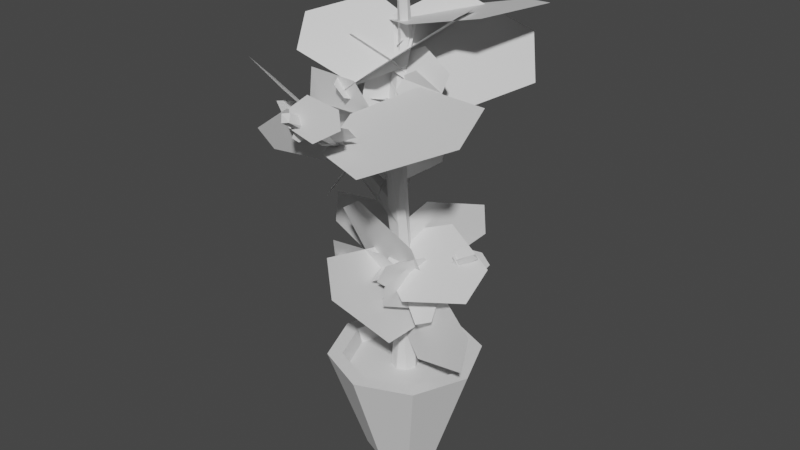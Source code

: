 # Source: potplant.blend  (saved by Blender 2.90.8; exported with 4.5.12 LTS)
import bpy
from mathutils import Matrix  # noqa: F401  (used for matrix-valued properties, if any)

bpy.ops.wm.read_factory_settings(use_empty=True)
scene = bpy.context.scene
scene.name = 'Scene'

# ---- collections
col_collection = bpy.data.collections.new('Collection'); scene.collection.children.link(col_collection)

# ---- materials (node trees are filled in below, after node groups)
mat_pot = bpy.data.materials.new('Pot')
mat_pot.use_transparent_shadow = False
mat_pot_sand = bpy.data.materials.new('pot.sand')
mat_pot_sand.use_transparent_shadow = False
mat_bark = bpy.data.materials.new('bark')
mat_bark.use_transparent_shadow = False
mat_leaves = bpy.data.materials.new('leaves')
mat_leaves.use_transparent_shadow = False

# ---- material node trees
mat_pot.use_nodes = True; mat_pot.node_tree.nodes.clear()
_N = mat_pot.node_tree.nodes; _L = mat_pot.node_tree.links
n0 = _N.new('ShaderNodeBsdfPrincipled'); n0.name = 'Principled BSDF'; n0.location = (10, 300)
n0.distribution = 'GGX'
n0.subsurface_method = 'BURLEY'
n0.inputs[3].default_value = 1.45
n0.inputs[27].default_value = (0.0, 0.0, 0.0, 1.0)
n0.inputs[28].default_value = 1.0
n1 = _N.new('ShaderNodeOutputMaterial'); n1.name = 'Material Output'; n1.location = (300, 300)
_L.new(n0.outputs[0], n1.inputs[0])
n1.is_active_output = True
mat_pot_sand.use_nodes = True; mat_pot_sand.node_tree.nodes.clear()
_N = mat_pot_sand.node_tree.nodes; _L = mat_pot_sand.node_tree.links
n0 = _N.new('ShaderNodeBsdfPrincipled'); n0.name = 'Principled BSDF'; n0.location = (10, 300)
n0.distribution = 'GGX'
n0.subsurface_method = 'BURLEY'
n0.inputs[3].default_value = 1.45
n0.inputs[27].default_value = (0.0, 0.0, 0.0, 1.0)
n0.inputs[28].default_value = 1.0
n1 = _N.new('ShaderNodeOutputMaterial'); n1.name = 'Material Output'; n1.location = (300, 300)
_L.new(n0.outputs[0], n1.inputs[0])
n1.is_active_output = True
mat_bark.use_nodes = True; mat_bark.node_tree.nodes.clear()
_N = mat_bark.node_tree.nodes; _L = mat_bark.node_tree.links
n0 = _N.new('ShaderNodeBsdfPrincipled'); n0.name = 'Principled BSDF'; n0.location = (10, 300)
n0.distribution = 'GGX'
n0.subsurface_method = 'BURLEY'
n0.inputs[3].default_value = 1.45
n0.inputs[27].default_value = (0.0, 0.0, 0.0, 1.0)
n0.inputs[28].default_value = 1.0
n1 = _N.new('ShaderNodeOutputMaterial'); n1.name = 'Material Output'; n1.location = (300, 300)
_L.new(n0.outputs[0], n1.inputs[0])
n1.is_active_output = True
mat_leaves.use_nodes = True; mat_leaves.node_tree.nodes.clear()
_N = mat_leaves.node_tree.nodes; _L = mat_leaves.node_tree.links
n0 = _N.new('ShaderNodeBsdfPrincipled'); n0.name = 'Principled BSDF'; n0.location = (10, 300)
n0.distribution = 'GGX'
n0.subsurface_method = 'BURLEY'
n0.inputs[3].default_value = 1.45
n0.inputs[27].default_value = (0.0, 0.0, 0.0, 1.0)
n0.inputs[28].default_value = 1.0
n1 = _N.new('ShaderNodeOutputMaterial'); n1.name = 'Material Output'; n1.location = (300, 300)
_L.new(n0.outputs[0], n1.inputs[0])
n1.is_active_output = True

# ---- world
world_world = bpy.data.worlds.new('World'); scene.world = world_world
world_world.use_nodes = True; world_world.node_tree.nodes.clear()
_N = world_world.node_tree.nodes; _L = world_world.node_tree.links
n0 = _N.new('ShaderNodeOutputWorld'); n0.name = 'World Output'; n0.location = (300, 300)
n1 = _N.new('ShaderNodeBackground'); n1.name = 'Background'; n1.location = (10, 300)
n1.inputs[0].default_value = (0.05088, 0.05088, 0.05088, 1.0)
_L.new(n1.outputs[0], n0.inputs[0])
n0.is_active_output = True
world_world.color = (0.05088, 0.05088, 0.05088)
world_world.use_sun_shadow = False
world_world.sun_shadow_jitter_overblur = 0.0

# ---- meshes
me_cylinder = bpy.data.meshes.new('Cylinder')
me_cylinder.from_pydata([(-3.204e-08, 0.35, 0.0), (-1.128e-08, 0.5646, 1.0), (0.2475, 0.2475, 0.0), (0.3993, 0.3993, 1.0), (0.35, -1.418e-08, 0.0), (0.5646, -2.618e-08, 1.0), (0.2475, -0.2475, 0.0), (0.3993, -0.3993, 1.0), (-6.264e-08, -0.35, 0.0), (-6.374e-08, -0.5646, 1.0), (-0.2475, -0.2475, 0.0), (-0.3993, -0.3993, 1.0), (-0.35, 5.291e-09, 0.0), (-0.5646, 1.495e-08, 1.0), (-0.2475, 0.2475, 0.0), (-0.3993, 0.3993, 1.0), (0.495, 0.495, 1.0), (-1.565e-08, 0.7, 1.0), (0.7, -2.836e-08, 1.0), (0.495, -0.495, 1.0), (-7.684e-08, -0.7, 1.0), (-0.495, -0.495, 1.0), (-0.7, 1.058e-08, 1.0), (-0.495, 0.495, 1.0), (0.2416, 0.2416, 0.3171), (-2.889e-08, 0.3417, 0.3171), (0.3417, -1.29e-08, 0.3171), (0.2416, -0.2416, 0.3171), (-6.064e-08, -0.3417, 0.3171), (-0.2416, -0.2416, 0.3171), (-0.3417, 1.199e-08, 0.3171), (-0.2416, 0.2416, 0.3171)], [], [(0, 17, 16, 2), (2, 16, 18, 4), (4, 18, 19, 6), (6, 19, 20, 8), (8, 20, 21, 10), (10, 21, 22, 12), (9, 7, 27, 28), (12, 22, 23, 14), (14, 23, 17, 0), (0, 2, 4, 6, 8, 10, 12, 14), (1, 3, 16, 17), (3, 5, 18, 16), (5, 7, 19, 18), (7, 9, 20, 19), (9, 11, 21, 20), (11, 13, 22, 21), (13, 15, 23, 22), (15, 1, 17, 23), (24, 25, 31, 30, 29, 28, 27, 26), (5, 3, 24, 26), (15, 13, 30, 31), (11, 9, 28, 29), (7, 5, 26, 27), (3, 1, 25, 24), (1, 15, 31, 25), (13, 11, 29, 30)])
_uv = me_cylinder.uv_layers.new(name='UVMap')
_uv.uv.foreach_set('vector', [1.0, 0.5, 1.0, 1.0, 0.875, 1.0, 0.875, 0.5, 0.875, 0.5, 0.875, 1.0, 0.75, 1.0, 0.75, 0.5, 0.75, 0.5, 0.75, 1.0, 0.625, 1.0, 0.625, 0.5, 0.625, 0.5, 0.625, 1.0, 0.5, 1.0, 0.5, 0.5, 0.5, 0.5, 0.5, 1.0, 0.375, 1.0, 0.375, 0.5, 0.375, 0.5, 0.375, 1.0, 0.25, 1.0, 0.25, 0.5, 0.25, 0.05641, 0.3869, 0.1131, 0.3869, 0.1131, 0.25, 0.05641, 0.25, 0.5, 0.25, 1.0, 0.125, 1.0, 0.125, 0.5, 0.125, 0.5, 0.125, 1.0, 0.0, 1.0, 0.0, 0.5, 0.75, 0.49, 0.9197, 0.4197, 0.99, 0.25, 0.9197, 0.08029, 0.75, 0.01, 0.5803, 0.08029, 0.51, 0.25, 0.5803, 0.4197, 0.25, 0.4436, 0.3869, 0.3869, 0.4197, 0.4197, 0.25, 0.49, 0.3869, 0.3869, 0.4436, 0.25, 0.49, 0.25, 0.4197, 0.4197, 0.4436, 0.25, 0.3869, 0.1131, 0.4197, 0.08029, 0.49, 0.25, 0.3869, 0.1131, 0.25, 0.05641, 0.25, 0.01, 0.4197, 0.08029, 0.25, 0.05641, 0.1131, 0.1131, 0.08029, 0.08029, 0.25, 0.01, 0.1131, 0.1131, 0.05641, 0.25, 0.01, 0.25, 0.08029, 0.08029, 0.05641, 0.25, 0.1131, 0.3869, 0.08029, 0.4197, 0.01, 0.25, 0.1131, 0.3869, 0.25, 0.4436, 0.25, 0.49, 0.08029, 0.4197, 0.3869, 0.3869, 0.25, 0.4436, 0.1131, 0.3869, 0.05641, 0.25, 0.1131, 0.1131, 0.25, 0.05641, 0.3869, 0.1131, 0.4436, 0.25, 0.4436, 0.25, 0.3869, 0.3869, 0.3869, 0.3869, 0.4436, 0.25, 0.1131, 0.3869, 0.05641, 0.25, 0.05641, 0.25, 0.1131, 0.3869, 0.1131, 0.1131, 0.25, 0.05641, 0.25, 0.05641, 0.1131, 0.1131, 0.3869, 0.1131, 0.4436, 0.25, 0.4436, 0.25, 0.3869, 0.1131, 0.3869, 0.3869, 0.25, 0.4436, 0.25, 0.4436, 0.3869, 0.3869, 0.25, 0.4436, 0.1131, 0.3869, 0.1131, 0.3869, 0.25, 0.4436, 0.05641, 0.25, 0.1131, 0.1131, 0.1131, 0.1131, 0.05641, 0.25])
me_cylinder.materials.append(mat_pot)
me_cylinder.use_remesh_fix_poles = True
me_cylinder.use_remesh_preserve_attributes = False
me_cylinder.use_mirror_vertex_groups = False
me_cylinder.update()
me_cylinder_001 = bpy.data.meshes.new('Cylinder.001')
me_cylinder_001.from_pydata([(-1.128e-08, 0.5646, 1.0), (0.3993, 0.3993, 1.0), (0.5646, -2.618e-08, 1.0), (0.3993, -0.3993, 1.0), (-6.374e-08, -0.5646, 1.0), (-0.3993, -0.3993, 1.0), (-0.5646, 1.495e-08, 1.0), (-0.3993, 0.3993, 1.0)], [], [(1, 0, 7, 6, 5, 4, 3, 2)])
_uv = me_cylinder_001.uv_layers.new(name='UVMap')
_uv.uv.foreach_set('vector', [0.0, 0.0, 0.0, 0.0, 0.0, 0.0, 0.0, 0.0, 0.0, 0.0, 0.0, 0.0, 0.0, 0.0, 0.0, 0.0])
me_cylinder_001.materials.append(mat_pot_sand)
me_cylinder_001.use_remesh_fix_poles = True
me_cylinder_001.use_remesh_preserve_attributes = False
me_cylinder_001.use_mirror_vertex_groups = False
me_cylinder_001.update()
me_plane_001 = bpy.data.meshes.new('Plane.001')
me_plane_001.from_pydata([(-0.07544, 0.06728, 0.04111), (0.03136, -0.07765, 0.9424), (-0.06848, -0.04349, 1.067), (0.07968, 0.04502, 0.8257), (-0.05554, -0.07893, 2.336), (-0.02082, 0.8101, 1.439), (0.05916, -0.06929, 1.105), (-0.05414, 0.07171, 1.106), (0.03678, 0.003108, 1.732), (-0.07961, -0.319, 2.58), (-0.1071, -0.2264, 2.667), (-0.1862, -0.1897, 2.595), (0.003855, -0.2246, 2.34), (0.07421, -0.3194, 2.492), (-0.06673, 0.1374, 1.015), (-0.04736, 0.07646, 0.8369), (0.1386, 0.06305, 1.058), (0.08016, 0.07338, 1.112), (0.03393, 0.1619, 0.9928), (0.1542, -0.04836, 1.039), (0.034, -0.3134, 2.62), (-0.04126, -0.3432, 2.47), (0.00527, -0.06966, 2.511), (0.07294, -0.1017, 2.559), (0.04072, -0.2005, 2.68), (-0.07765, -0.176, 2.316), (-0.07562, -0.02628, 1.59), (-0.09796, -0.1189, 1.73), (-0.05399, -0.162, 1.812), (0.08017, -0.1588, 2.289), (0.09391, -0.08458, 0.08632), (-0.1731, -0.009071, 1.834), (0.04051, -0.1426, 1.678), (0.7163, 0.03287, 1.555), (0.7244, -0.0195, 1.573), (7.583e-05, -0.1235, 0.1714), (-0.1235, -7.583e-05, 0.1714), (-7.583e-05, 0.1235, 0.1714), (0.1235, 7.584e-05, 0.1714), (-0.08487, -0.09385, 0.08749), (0.08461, 0.09388, 0.0863), (-0.08563, -0.04534, 1.912), (0.05584, -0.03069, 3.27), (-8.792e-06, -0.06247, 3.262), (-0.05607, -0.03048, 3.267), (0.03132, -0.05316, 4.002), (0.02665, 0.0523, 3.261), (-0.03246, -0.07695, 3.999), (-0.02612, 0.4918, 1.121), (0.06283, 0.4497, 1.197), (-0.02101, 0.439, 1.23), (-0.05981, 0.4485, 1.164), (0.04898, 0.4729, 1.125), (0.02317, 0.8066, 1.429), (0.02782, -0.8391, 2.598), (-0.06564, -0.8051, 2.686), (-0.002188, -0.7861, 2.717), (0.06117, -0.805, 2.686), (-0.02352, -1.364, 2.945), (-0.05031, -0.8301, 2.611), (0.02314, -1.316, 3.021), (0.04493, -1.353, 2.963), (-0.1639, -0.08127, 2.623), (-0.07369, -0.1591, 2.695), (-0.4841, -0.1275, 2.937), (-0.0678, -0.08693, 2.649), (-0.4075, -0.1843, 3.009), (-0.4643, -0.2117, 2.956), (0.761, 0.008659, 1.537), (0.4981, -0.05377, 1.347), (0.07403, -0.003108, 1.166), (0.03038, 0.05958, 1.187), (-0.5532, -0.04891, 2.076), (-0.4995, -0.02142, 2.15), (-0.487, -0.1084, 2.171), (-0.07864, -0.1371, 1.891), (-0.5483, -0.1349, 2.115), (0.02927, 0.1714, 1.141), (-0.04236, 0.03849, 3.257), (-0.4423, -0.1113, 3.002), (-0.04091, -1.341, 3.008)], [], [(1, 35, 30), (65, 22, 62), (62, 22, 4), (15, 37, 0), (19, 1, 3), (35, 1, 2, 39), (27, 31, 26), (29, 13, 12), (15, 18, 3), (18, 15, 14), (6, 1, 19), (73, 76, 74), (66, 79, 67), (60, 80, 61), (23, 13, 29), (23, 24, 13), (10, 20, 24), (0, 40, 30), (21, 12, 13), (8, 31, 41), (2, 14, 15), (14, 2, 7), (27, 32, 28), (11, 21, 9), (18, 16, 3), (2, 36, 39), (15, 36, 2), (3, 38, 40), (75, 28, 12), (22, 41, 4), (23, 8, 22), (29, 8, 23), (29, 12, 32), (4, 41, 25), (45, 42, 46), (51, 50, 5), (53, 49, 52), (79, 66, 65), (11, 10, 67), (69, 19, 68), (69, 6, 19), (34, 70, 6), (33, 70, 34), (71, 70, 17), (26, 2, 27), (71, 7, 26), (32, 27, 1), (74, 76, 75), (27, 28, 76), (59, 21, 54), (54, 21, 13), (57, 20, 56), (54, 13, 57), (57, 13, 20), (7, 71, 77), (77, 71, 17), (52, 18, 48), (48, 18, 14), (77, 17, 49), (50, 51, 7), (63, 24, 43), (11, 62, 4, 25), (15, 0, 36), (3, 16, 19), (38, 30, 40), (37, 40, 0), (36, 0, 39), (35, 39, 30), (76, 73, 72), (33, 34, 68), (79, 64, 67), (80, 58, 61), (37, 15, 3, 40), (24, 20, 13), (30, 39, 0), (11, 9, 10), (9, 20, 10), (25, 12, 21), (26, 31, 8), (11, 25, 21), (18, 17, 16), (38, 3, 1, 30), (46, 78, 47, 45), (32, 12, 28), (41, 22, 8), (12, 25, 75), (25, 41, 75), (43, 42, 45, 47), (48, 5, 53, 52), (47, 44, 43), (47, 78, 44), (50, 49, 53, 5), (55, 59, 58, 80), (5, 48, 51), (61, 58, 54), (58, 59, 54), (56, 55, 80, 60), (70, 29, 32, 6), (60, 57, 56), (60, 61, 57), (61, 54, 57), (67, 64, 11), (64, 62, 11), (64, 79, 62), (79, 65, 62), (66, 10, 63), (65, 66, 63), (66, 67, 10), (16, 68, 19), (33, 16, 17), (34, 6, 69), (33, 17, 70), (68, 16, 33), (68, 34, 69), (27, 2, 1), (26, 7, 2), (32, 1, 6), (8, 71, 26), (71, 8, 29, 70), (9, 21, 59, 55), (76, 72, 27), (72, 31, 27), (72, 73, 31), (73, 41, 31), (73, 74, 41), (74, 75, 41), (75, 76, 28), (20, 9, 55, 56), (18, 52, 49, 17), (22, 65, 78, 46), (77, 50, 7), (51, 48, 14), (7, 51, 14), (50, 77, 49), (63, 10, 24), (46, 23, 22), (63, 44, 78, 65), (42, 24, 23), (46, 42, 23), (44, 63, 43), (42, 43, 24)])
me_plane_001.materials.append(mat_bark)
me_plane_001.use_remesh_fix_poles = True
me_plane_001.use_remesh_preserve_attributes = False
me_plane_001.use_mirror_vertex_groups = False
me_plane_001.update()
me_plane_004 = bpy.data.meshes.new('Plane.004')
me_plane_004.from_pydata([(-0.4665, 0.379, 2.055), (-0.3111, 0.5838, 1.943), (-0.02194, -0.186, 1.655), (0.142, 0.0301, 1.538), (-0.3071, -0.09488, 1.893), (0.06299, 0.3929, 1.627), (0.01484, -0.0006052, 1.289), (0.01466, -0.002549, 1.258), (-0.01409, -0.08789, 1.295), (-0.01429, -0.08994, 1.262), (-0.002224, -0.05116, 1.314), (-0.002669, -0.05579, 1.239), (-0.000858, -0.9286, 1.948), (-0.2238, -0.7378, 2.177), (0.1782, -0.02814, 1.355), (-0.0571, 0.1733, 1.597), (0.2559, -0.5222, 1.441), (-0.2751, -0.06766, 1.987), (-0.146, -0.1219, 1.721), (-0.09599, -0.1431, 1.822), (0.1012, 0.08942, 1.639), (0.154, 0.0671, 1.745), (-0.03286, 0.01795, 1.605), (0.0863, -0.03244, 1.844), (0.8773, -0.2519, 1.605), (0.8396, -0.2883, 1.27), (-0.06438, 0.05496, 1.687), (-0.1041, 0.01653, 1.334), (0.3431, -0.04496, 1.879), (0.2534, -0.1317, 1.082), (-1.058, -0.1836, 3.074), (-0.9885, -0.4967, 3.298), (0.06395, 0.05923, 3.049), (0.1369, -0.2712, 3.285), (-0.4377, 0.1719, 2.908), (-0.2731, -0.5739, 3.441), (0.3438, -0.08484, 1.54), (0.4616, -0.07709, 1.611), (0.1323, -0.002268, 1.875), (0.2566, 0.005912, 1.95), (0.1386, -0.041, 1.691), (0.4192, -0.02254, 1.86), (-0.05621, -0.3754, 1.854), (0.06907, -0.3845, 1.93), (-0.08023, 0.04675, 1.937), (0.05198, 0.03713, 2.017), (-0.155, -0.1184, 1.852), (0.1434, -0.1401, 2.033), (-0.2296, 0.2698, 2.396), (-0.2046, 0.32, 2.543), (-0.1666, -0.1686, 2.53), (-0.1402, -0.1157, 2.685), (-0.209, -0.02461, 2.376), (-0.1495, 0.09496, 2.727), (-0.8176, -0.2591, 3.302), (-0.7326, -0.3169, 3.597), (0.04315, -0.3904, 3.019), (0.1329, -0.4513, 3.33), (-0.3634, -0.2981, 2.935), (-0.1609, -0.4357, 3.637), (-0.9939, -0.7582, 3.744), (-1.032, -0.4673, 3.485), (0.08892, -0.9328, 3.406), (0.04919, -0.6258, 3.133), (-0.325, -1.058, 3.717), (-0.4147, -0.3652, 3.102), (-0.06541, -0.811, 3.376), (-0.06391, -0.7694, 3.361), (0.05729, -0.8311, 3.337), (0.05888, -0.7872, 3.321), (0.006493, -0.851, 3.363), (0.01008, -0.7519, 3.327), (-0.5572, -0.5509, 2.952), (-0.5996, -0.3268, 3.018), (0.1075, -0.4929, 3.156), (0.06282, -0.2564, 3.226), (-0.1336, -0.6677, 3.028), (-0.2345, -0.1337, 3.187), (-0.6835, 0.01071, 1.791), (-0.6336, -0.267, 1.784), (0.1027, 0.1656, 1.581), (0.1554, -0.1275, 1.573), (-0.25, 0.29, 1.671), (-0.131, -0.3715, 1.654), (-0.7128, -0.1239, 1.749), (-0.6222, -0.2399, 2.007), (0.1122, 0.03394, 1.521), (0.2079, -0.08849, 1.792), (-0.2837, 0.04814, 1.44), (-0.06775, -0.2282, 2.053), (-0.4727, -0.1311, 3.603), (-0.4714, -0.132, 3.604), (-0.4784, -0.1316, 3.606), (-0.4771, -0.1325, 3.608), (-0.477, -0.1308, 3.604), (-0.474, -0.1329, 3.608), (-0.6197, -0.004344, 2.94), (-0.7201, -0.1643, 3.135), (0.1216, -0.1713, 3.175), (0.01561, -0.3402, 3.38), (-0.1114, 0.004314, 2.949), (-0.3506, -0.3767, 3.412), (0.06119, 0.2848, 3.919), (0.2425, 0.47, 3.685), (-0.1481, -0.4266, 3.21), (0.04329, -0.2312, 2.962), (-0.1855, -0.2629, 3.656), (0.2464, 0.1782, 3.097), (0.08944, -0.04621, 3.135), (0.1397, -0.0897, 3.078), (-0.1191, -0.1704, 3.05), (-0.066, -0.2163, 2.99), (-0.06837, -0.09068, 3.123), (0.05137, -0.1943, 2.987), (0.2307, 0.006276, 3.428), (0.304, -0.008469, 3.275), (-0.1749, -0.2377, 3.263), (-0.09753, -0.2533, 3.101), (-0.05973, -0.1288, 3.434), (0.1148, -0.1639, 3.068), (-0.2434, -0.3458, 1.389), (-0.144, -0.4809, 1.534), (0.07443, 0.1641, 1.637), (0.1793, 0.02159, 1.79), (-0.1216, 0.04827, 1.439), (0.1152, -0.2733, 1.784), (-0.6295, 0.3146, 1.457), (-0.7169, 0.06564, 1.42), (0.1054, 0.05527, 1.518), (0.01311, -0.2074, 1.48), (-0.1338, 0.3284, 1.518), (-0.3421, -0.2645, 1.431), (0.2412, 0.2116, 2.964), (0.1798, 0.2603, 2.811), (-0.005414, -0.2264, 2.928), (-0.07022, -0.1749, 2.767), (0.1361, -0.08156, 3.046), (-0.01019, 0.03455, 2.682), (0.4093, 1.067, 4.066), (0.7613, 0.8613, 4.14), (-0.2061, 0.01889, 4.016), (0.1654, -0.1982, 4.094), (-0.1939, 0.5829, 3.986), (0.6446, 0.09294, 4.163), (-0.03869, 0.9966, 1.705), (-0.1802, 0.9729, 1.744), (0.09805, 0.7871, 2.063), (-0.05131, 0.762, 2.103), (0.138, 0.8881, 1.892), (-0.1991, 0.8316, 1.984), (0.2785, -0.9082, 3.43), (0.2749, -0.985, 3.518), (-0.05422, -0.959, 3.367), (-0.05805, -1.04, 3.46), (0.08322, -0.8865, 3.334), (0.07459, -1.07, 3.542), (0.3607, -1.172, 3.746), (0.3895, -1.186, 3.6), (-0.06769, -1.239, 3.673), (-0.0373, -1.255, 3.519), (0.08669, -1.202, 3.801), (0.1553, -1.237, 3.453), (0.01223, -1.314, 3.588), (0.009918, -1.315, 3.602), (-0.02729, -1.32, 3.581), (-0.02973, -1.321, 3.595), (-0.009695, -1.317, 3.575), (-0.0152, -1.319, 3.607), (-0.09211, -1.2, 3.422), (-0.06803, -1.153, 3.378), (0.008145, -1.11, 3.574), (0.03356, -1.06, 3.527), (-0.04877, -1.178, 3.542), (0.008586, -1.066, 3.436), (-0.6273, -1.041, 3.314), (-0.5808, -0.9206, 3.11), (0.04553, -0.9617, 3.522), (0.09453, -0.8349, 3.306), (-0.2588, -1.075, 3.575), (-0.1482, -0.7886, 3.089), (-0.5564, -0.8935, 3.511), (-0.5334, -0.6867, 3.461), (0.03411, -1.009, 3.331), (0.0584, -0.7905, 3.278), (-0.221, -1.101, 3.437), (-0.1662, -0.6089, 3.319), (0.5349, -0.02817, 4.187), (0.4105, 0.3462, 4.145), (-0.3278, -0.4019, 3.5), (-0.4591, -0.006846, 3.457), (0.1061, -0.5028, 3.806), (-0.1901, 0.3889, 3.708), (-0.1532, -0.1339, 3.402), (-0.1314, -0.1725, 3.395), (-0.2518, -0.174, 3.325), (-0.2288, -0.2147, 3.317), (-0.2265, -0.1317, 3.361), (-0.1746, -0.2236, 3.344), (-0.1528, -0.05051, 3.743), (-0.2357, -0.01172, 3.826), (-0.4216, -0.1653, 3.525), (-0.5091, -0.1244, 3.614), (-0.2567, -0.1449, 3.557), (-0.4541, -0.05252, 3.757), (-0.331, -0.4846, 3.582), (-0.2384, -0.4715, 3.488), (-0.4236, -0.1085, 3.548), (-0.3259, -0.09467, 3.449), (-0.4484, -0.2699, 3.625), (-0.2279, -0.2388, 3.402), (-0.2831, -0.2755, 2.509), (-0.5406, -0.1882, 2.33), (0.3039, -0.0691, 1.784), (0.03225, 0.02304, 1.594), (0.2394, -0.2117, 2.199), (-0.3738, -0.003777, 1.772), (0.1494, -0.4519, 1.909), (0.1383, -0.4634, 1.728), (0.2094, 0.0788, 1.877), (0.1977, 0.06666, 1.685), (0.1925, -0.1287, 2.012), (0.1661, -0.1561, 1.58), (0.6726, 0.3071, 1.983), (0.5674, 0.3366, 2.053), (0.6361, -0.06012, 2.076), (0.5252, -0.02908, 2.15), (0.7218, 0.06905, 1.992), (0.4715, 0.1391, 2.158), (0.4791, -0.2346, 1.598), (0.3331, -0.269, 1.53), (0.262, 0.02807, 1.942), (0.1079, -0.008199, 1.87), (0.4486, -0.05534, 1.848), (0.1008, -0.1372, 1.686), (0.1157, -0.3898, 2.074), (0.04163, -0.4247, 1.91), (0.2993, 0.08385, 1.896), (0.2212, 0.04702, 1.723), (0.2748, -0.08478, 2.079), (0.09837, -0.1679, 1.688), (0.342, 0.6999, 2.015), (0.3499, 0.6544, 2.318), (-0.06541, -0.09214, 1.898), (-0.05703, -0.1401, 2.218), (0.09451, 0.2599, 1.742), (0.1134, 0.1516, 2.462), (0.3896, 0.5059, 1.936), (0.2762, 0.5923, 1.73), (0.05952, -0.1458, 1.853), (-0.06021, -0.05458, 1.636), (0.27, 0.06039, 2.026), (-0.0002428, 0.2662, 1.535), (0.2228, 0.02799, 1.779), (0.2177, 0.002178, 1.873), (-0.06177, 0.06587, 1.771), (-0.06711, 0.03863, 1.871), (0.0571, 0.06791, 1.711), (0.04504, 0.006429, 1.935), (0.8519, -0.2676, 1.935), (0.8801, -0.02139, 2.153), (-0.1085, -0.1491, 1.912), (-0.07869, 0.1107, 2.142), (0.2621, -0.3633, 1.775), (0.3294, 0.2231, 2.293), (1.16, -0.8257, 3.55), (1.085, -0.4373, 3.719), (-0.05357, -0.9263, 3.215), (-0.1323, -0.5164, 3.394), (0.489, -1.147, 3.237), (0.3113, -0.2223, 3.64), (-0.6447, -0.2818, 2.448), (-0.7056, -0.1406, 2.439), (-0.4205, -0.165, 2.824), (-0.4848, -0.01594, 2.814), (-0.4704, -0.3077, 2.678), (-0.6154, 0.02877, 2.655), (-0.9583, 0.1912, 2.222), (-1.061, 0.264, 1.858), (0.1313, 0.2837, 1.945), (0.0234, 0.3606, 1.561), (-0.2418, 0.197, 2.302), (-0.4854, 0.3706, 1.437), (-0.02011, 0.1413, 1.777), (-0.01367, 0.1533, 1.805), (0.06862, 0.1487, 1.753), (0.07541, 0.1614, 1.783), (0.02828, 0.1375, 1.744), (0.0436, 0.1662, 1.811), (0.02909, -0.09203, 3.909), (-0.001718, -0.1096, 3.874), (-0.02104, 0.04302, 3.887), (-0.05355, 0.02451, 3.85), (0.02008, 6.487e-05, 3.919), (-0.0533, -0.04173, 3.837), (0.5104, -0.09392, 3.753), (0.4956, -0.1911, 3.581), (-0.06605, -0.009738, 3.762), (-0.08165, -0.1123, 3.58), (0.1778, 0.02168, 3.874), (0.1426, -0.2099, 3.464), (0.6584, -0.1896, 3.55), (0.6596, -0.1699, 3.296), (-0.0827, -0.08545, 3.562), (-0.0814, -0.0647, 3.293), (0.2171, -0.141, 3.728), (0.2201, -0.09414, 3.123), (-0.1137, -0.1151, 3.368), (-0.124, -0.1443, 3.418), (0.05431, -0.1586, 3.375), (0.04349, -0.1894, 3.428), (-0.006959, -0.1213, 3.338), (-0.03138, -0.1908, 3.458), (-0.8283, 0.2733, 3.459), (-0.8947, 0.07056, 3.715), (0.1173, 0.02952, 3.5), (0.04713, -0.1844, 3.769), (-0.2215, 0.2651, 3.311), (-0.3798, -0.2177, 3.92), (-0.08585, -0.1512, 3.335), (-0.1011, -0.1065, 3.37), (0.07636, -0.09576, 3.332), (0.06021, -0.04858, 3.369), (0.02086, -0.1484, 3.31), (-0.01557, -0.04193, 3.392), (-0.7904, -0.419, 3.752), (-0.8483, -0.2458, 4.018), (0.1052, -0.1104, 3.735), (0.04419, 0.07242, 4.016), (-0.2192, -0.3524, 3.562), (-0.3569, 0.06015, 4.196), (0.6238, 0.9292, 3.426), (0.4713, 1.102, 3.795), (0.02726, -0.1711, 3.681), (-0.1336, 0.01134, 4.07), (0.3721, 0.1588, 3.328), (0.009052, 0.5704, 4.207), (-0.2803, 0.8363, 3.199), (-0.6096, 0.6609, 3.199), (0.2288, -0.0986, 3.457), (-0.1188, -0.2837, 3.456), (0.2443, 0.399, 3.353), (-0.5401, -0.01879, 3.351)], [], [(4, 5, 3, 2), (0, 1, 5, 4), (10, 11, 9, 8), (6, 7, 11, 10), (16, 17, 15, 14), (12, 13, 17, 16), (22, 23, 21, 20), (18, 19, 23, 22), (28, 29, 27, 26), (24, 25, 29, 28), (34, 35, 33, 32), (30, 31, 35, 34), (40, 41, 39, 38), (36, 37, 41, 40), (46, 47, 45, 44), (42, 43, 47, 46), (52, 53, 51, 50), (48, 49, 53, 52), (58, 59, 57, 56), (54, 55, 59, 58), (64, 65, 63, 62), (60, 61, 65, 64), (70, 71, 69, 68), (66, 67, 71, 70), (76, 77, 75, 74), (72, 73, 77, 76), (82, 83, 81, 80), (78, 79, 83, 82), (88, 89, 87, 86), (84, 85, 89, 88), (94, 95, 93, 92), (90, 91, 95, 94), (100, 101, 99, 98), (96, 97, 101, 100), (106, 107, 105, 104), (102, 103, 107, 106), (112, 113, 111, 110), (108, 109, 113, 112), (118, 119, 117, 116), (114, 115, 119, 118), (124, 125, 123, 122), (120, 121, 125, 124), (130, 131, 129, 128), (126, 127, 131, 130), (136, 137, 135, 134), (132, 133, 137, 136), (142, 143, 141, 140), (138, 139, 143, 142), (148, 149, 147, 146), (144, 145, 149, 148), (154, 155, 153, 152), (150, 151, 155, 154), (160, 161, 159, 158), (156, 157, 161, 160), (166, 167, 165, 164), (162, 163, 167, 166), (172, 173, 171, 170), (168, 169, 173, 172), (178, 179, 177, 176), (174, 175, 179, 178), (184, 185, 183, 182), (180, 181, 185, 184), (190, 191, 189, 188), (186, 187, 191, 190), (196, 197, 195, 194), (192, 193, 197, 196), (202, 203, 201, 200), (198, 199, 203, 202), (208, 209, 207, 206), (204, 205, 209, 208), (214, 215, 213, 212), (210, 211, 215, 214), (220, 221, 219, 218), (216, 217, 221, 220), (226, 227, 225, 224), (222, 223, 227, 226), (232, 233, 231, 230), (228, 229, 233, 232), (238, 239, 237, 236), (234, 235, 239, 238), (244, 245, 243, 242), (240, 241, 245, 244), (250, 251, 249, 248), (246, 247, 251, 250), (256, 257, 255, 254), (252, 253, 257, 256), (262, 263, 261, 260), (258, 259, 263, 262), (268, 269, 267, 266), (264, 265, 269, 268), (274, 275, 273, 272), (270, 271, 275, 274), (280, 281, 279, 278), (276, 277, 281, 280), (286, 287, 285, 284), (282, 283, 287, 286), (292, 293, 291, 290), (288, 289, 293, 292), (298, 299, 297, 296), (294, 295, 299, 298), (304, 305, 303, 302), (300, 301, 305, 304), (310, 311, 309, 308), (306, 307, 311, 310), (316, 317, 315, 314), (312, 313, 317, 316), (322, 323, 321, 320), (318, 319, 323, 322), (328, 329, 327, 326), (324, 325, 329, 328), (334, 335, 333, 332), (330, 331, 335, 334), (340, 341, 339, 338), (336, 337, 341, 340)])
_uv = me_plane_004.uv_layers.new(name='UVMap')
_uv.uv.foreach_set('vector', [0.0, 0.5, 1.0, 0.5, 1.0, 1.0, 0.0, 1.0, 0.0, 0.0, 1.0, 0.0, 1.0, 0.5, 0.0, 0.5, 0.0, 0.5, 1.0, 0.5, 1.0, 1.0, 0.0, 1.0, 0.0, 0.0, 1.0, 0.0, 1.0, 0.5, 0.0, 0.5, 0.0, 0.5, 1.0, 0.5, 1.0, 1.0, 0.0, 1.0, 0.0, 0.0, 1.0, 0.0, 1.0, 0.5, 0.0, 0.5, 0.0, 0.5, 1.0, 0.5, 1.0, 1.0, 0.0, 1.0, 0.0, 0.0, 1.0, 0.0, 1.0, 0.5, 0.0, 0.5, 0.0, 0.5, 1.0, 0.5, 1.0, 1.0, 0.0, 1.0, 0.0, 0.0, 1.0, 0.0, 1.0, 0.5, 0.0, 0.5, 0.0, 0.5, 1.0, 0.5, 1.0, 1.0, 0.0, 1.0, 0.0, 0.0, 1.0, 0.0, 1.0, 0.5, 0.0, 0.5, 0.0, 0.5, 1.0, 0.5, 1.0, 1.0, 0.0, 1.0, 0.0, 0.0, 1.0, 0.0, 1.0, 0.5, 0.0, 0.5, 0.0, 0.5, 1.0, 0.5, 1.0, 1.0, 0.0, 1.0, 0.0, 0.0, 1.0, 0.0, 1.0, 0.5, 0.0, 0.5, 0.0, 0.5, 1.0, 0.5, 1.0, 1.0, 0.0, 1.0, 0.0, 0.0, 1.0, 0.0, 1.0, 0.5, 0.0, 0.5, 0.0, 0.5, 1.0, 0.5, 1.0, 1.0, 0.0, 1.0, 0.0, 0.0, 1.0, 0.0, 1.0, 0.5, 0.0, 0.5, 0.0, 0.5, 1.0, 0.5, 1.0, 1.0, 0.0, 1.0, 0.0, 0.0, 1.0, 0.0, 1.0, 0.5, 0.0, 0.5, 0.0, 0.5, 1.0, 0.5, 1.0, 1.0, 0.0, 1.0, 0.0, 0.0, 1.0, 0.0, 1.0, 0.5, 0.0, 0.5, 0.0, 0.5, 1.0, 0.5, 1.0, 1.0, 0.0, 1.0, 0.0, 0.0, 1.0, 0.0, 1.0, 0.5, 0.0, 0.5, 0.0, 0.5, 1.0, 0.5, 1.0, 1.0, 0.0, 1.0, 0.0, 0.0, 1.0, 0.0, 1.0, 0.5, 0.0, 0.5, 0.0, 0.5, 1.0, 0.5, 1.0, 1.0, 0.0, 1.0, 0.0, 0.0, 1.0, 0.0, 1.0, 0.5, 0.0, 0.5, 0.0, 0.5, 1.0, 0.5, 1.0, 1.0, 0.0, 1.0, 0.0, 0.0, 1.0, 0.0, 1.0, 0.5, 0.0, 0.5, 0.0, 0.5, 1.0, 0.5, 1.0, 1.0, 0.0, 1.0, 0.0, 0.0, 1.0, 0.0, 1.0, 0.5, 0.0, 0.5, 0.0, 0.5, 1.0, 0.5, 1.0, 1.0, 0.0, 1.0, 0.0, 0.0, 1.0, 0.0, 1.0, 0.5, 0.0, 0.5, 0.0, 0.5, 1.0, 0.5, 1.0, 1.0, 0.0, 1.0, 0.0, 0.0, 1.0, 0.0, 1.0, 0.5, 0.0, 0.5, 0.0, 0.5, 1.0, 0.5, 1.0, 1.0, 0.0, 1.0, 0.0, 0.0, 1.0, 0.0, 1.0, 0.5, 0.0, 0.5, 0.0, 0.5, 1.0, 0.5, 1.0, 1.0, 0.0, 1.0, 0.0, 0.0, 1.0, 0.0, 1.0, 0.5, 0.0, 0.5, 0.0, 0.5, 1.0, 0.5, 1.0, 1.0, 0.0, 1.0, 0.0, 0.0, 1.0, 0.0, 1.0, 0.5, 0.0, 0.5, 0.0, 0.5, 1.0, 0.5, 1.0, 1.0, 0.0, 1.0, 0.0, 0.0, 1.0, 0.0, 1.0, 0.5, 0.0, 0.5, 0.0, 0.5, 1.0, 0.5, 1.0, 1.0, 0.0, 1.0, 0.0, 0.0, 1.0, 0.0, 1.0, 0.5, 0.0, 0.5, 0.0, 0.5, 1.0, 0.5, 1.0, 1.0, 0.0, 1.0, 0.0, 0.0, 1.0, 0.0, 1.0, 0.5, 0.0, 0.5, 0.0, 0.5, 1.0, 0.5, 1.0, 1.0, 0.0, 1.0, 0.0, 0.0, 1.0, 0.0, 1.0, 0.5, 0.0, 0.5, 0.0, 0.5, 1.0, 0.5, 1.0, 1.0, 0.0, 1.0, 0.0, 0.0, 1.0, 0.0, 1.0, 0.5, 0.0, 0.5, 0.0, 0.5, 1.0, 0.5, 1.0, 1.0, 0.0, 1.0, 0.0, 0.0, 1.0, 0.0, 1.0, 0.5, 0.0, 0.5, 0.0, 0.5, 1.0, 0.5, 1.0, 1.0, 0.0, 1.0, 0.0, 0.0, 1.0, 0.0, 1.0, 0.5, 0.0, 0.5, 0.0, 0.5, 1.0, 0.5, 1.0, 1.0, 0.0, 1.0, 0.0, 0.0, 1.0, 0.0, 1.0, 0.5, 0.0, 0.5, 0.0, 0.5, 1.0, 0.5, 1.0, 1.0, 0.0, 1.0, 0.0, 0.0, 1.0, 0.0, 1.0, 0.5, 0.0, 0.5, 0.0, 0.5, 1.0, 0.5, 1.0, 1.0, 0.0, 1.0, 0.0, 0.0, 1.0, 0.0, 1.0, 0.5, 0.0, 0.5, 0.0, 0.5, 1.0, 0.5, 1.0, 1.0, 0.0, 1.0, 0.0, 0.0, 1.0, 0.0, 1.0, 0.5, 0.0, 0.5, 0.0, 0.5, 1.0, 0.5, 1.0, 1.0, 0.0, 1.0, 0.0, 0.0, 1.0, 0.0, 1.0, 0.5, 0.0, 0.5, 0.0, 0.5, 1.0, 0.5, 1.0, 1.0, 0.0, 1.0, 0.0, 0.0, 1.0, 0.0, 1.0, 0.5, 0.0, 0.5, 0.0, 0.5, 1.0, 0.5, 1.0, 1.0, 0.0, 1.0, 0.0, 0.0, 1.0, 0.0, 1.0, 0.5, 0.0, 0.5, 0.0, 0.5, 1.0, 0.5, 1.0, 1.0, 0.0, 1.0, 0.0, 0.0, 1.0, 0.0, 1.0, 0.5, 0.0, 0.5, 0.0, 0.5, 1.0, 0.5, 1.0, 1.0, 0.0, 1.0, 0.0, 0.0, 1.0, 0.0, 1.0, 0.5, 0.0, 0.5, 0.0, 0.5, 1.0, 0.5, 1.0, 1.0, 0.0, 1.0, 0.0, 0.0, 1.0, 0.0, 1.0, 0.5, 0.0, 0.5, 0.0, 0.5, 1.0, 0.5, 1.0, 1.0, 0.0, 1.0, 0.0, 0.0, 1.0, 0.0, 1.0, 0.5, 0.0, 0.5, 0.0, 0.5, 1.0, 0.5, 1.0, 1.0, 0.0, 1.0, 0.0, 0.0, 1.0, 0.0, 1.0, 0.5, 0.0, 0.5, 0.0, 0.5, 1.0, 0.5, 1.0, 1.0, 0.0, 1.0, 0.0, 0.0, 1.0, 0.0, 1.0, 0.5, 0.0, 0.5, 0.0, 0.5, 1.0, 0.5, 1.0, 1.0, 0.0, 1.0, 0.0, 0.0, 1.0, 0.0, 1.0, 0.5, 0.0, 0.5, 0.0, 0.5, 1.0, 0.5, 1.0, 1.0, 0.0, 1.0, 0.0, 0.0, 1.0, 0.0, 1.0, 0.5, 0.0, 0.5, 0.0, 0.5, 1.0, 0.5, 1.0, 1.0, 0.0, 1.0, 0.0, 0.0, 1.0, 0.0, 1.0, 0.5, 0.0, 0.5, 0.0, 0.5, 1.0, 0.5, 1.0, 1.0, 0.0, 1.0, 0.0, 0.0, 1.0, 0.0, 1.0, 0.5, 0.0, 0.5, 0.0, 0.5, 1.0, 0.5, 1.0, 1.0, 0.0, 1.0, 0.0, 0.0, 1.0, 0.0, 1.0, 0.5, 0.0, 0.5, 0.0, 0.5, 1.0, 0.5, 1.0, 1.0, 0.0, 1.0, 0.0, 0.0, 1.0, 0.0, 1.0, 0.5, 0.0, 0.5, 0.0, 0.5, 1.0, 0.5, 1.0, 1.0, 0.0, 1.0, 0.0, 0.0, 1.0, 0.0, 1.0, 0.5, 0.0, 0.5, 0.0, 0.5, 1.0, 0.5, 1.0, 1.0, 0.0, 1.0, 0.0, 0.0, 1.0, 0.0, 1.0, 0.5, 0.0, 0.5, 0.0, 0.5, 1.0, 0.5, 1.0, 1.0, 0.0, 1.0, 0.0, 0.0, 1.0, 0.0, 1.0, 0.5, 0.0, 0.5, 0.0, 0.5, 1.0, 0.5, 1.0, 1.0, 0.0, 1.0, 0.0, 0.0, 1.0, 0.0, 1.0, 0.5, 0.0, 0.5, 0.0, 0.5, 1.0, 0.5, 1.0, 1.0, 0.0, 1.0, 0.0, 0.0, 1.0, 0.0, 1.0, 0.5, 0.0, 0.5, 0.0, 0.5, 1.0, 0.5, 1.0, 1.0, 0.0, 1.0, 0.0, 0.0, 1.0, 0.0, 1.0, 0.5, 0.0, 0.5, 0.0, 0.5, 1.0, 0.5, 1.0, 1.0, 0.0, 1.0, 0.0, 0.0, 1.0, 0.0, 1.0, 0.5, 0.0, 0.5, 0.0, 0.5, 1.0, 0.5, 1.0, 1.0, 0.0, 1.0, 0.0, 0.0, 1.0, 0.0, 1.0, 0.5, 0.0, 0.5, 0.0, 0.5, 1.0, 0.5, 1.0, 1.0, 0.0, 1.0, 0.0, 0.0, 1.0, 0.0, 1.0, 0.5, 0.0, 0.5])
me_plane_004.materials.append(mat_leaves)
me_plane_004.use_remesh_fix_poles = True
me_plane_004.use_remesh_preserve_attributes = False
me_plane_004.use_mirror_vertex_groups = False
me_plane_004.update()

# ---- objects
ob_cylinder = bpy.data.objects.new('Cylinder', me_cylinder)
ob_cylinder_001 = bpy.data.objects.new('Cylinder.001', me_cylinder_001)
ob_plane = bpy.data.objects.new('Plane', me_plane_001)
ob_plane_002 = bpy.data.objects.new('Plane.002', me_plane_004)

# ---- transforms, parenting, visibility, modifiers, constraints
ob_cylinder.location = (0.0, 0.0, 0.0)
ob_cylinder.lineart.crease_threshold = 0.0
ob_cylinder_001.location = (0.0, 0.0, -0.1359)
ob_cylinder_001.lineart.crease_threshold = 0.0
ob_plane.location = (-5.588e-08, 7.451e-09, 0.6613)
ob_plane.lineart.crease_threshold = 0.0
_vg = ob_plane.vertex_groups.new(name='Group')
ob_plane_002.location = (0.0, 0.0, 0.0)
ob_plane_002.lineart.crease_threshold = 0.0

# ---- collection membership
col_collection.objects.link(ob_cylinder)
col_collection.objects.link(ob_cylinder_001)
col_collection.objects.link(ob_plane)
col_collection.objects.link(ob_plane_002)

# ---- scene / render settings (as saved in the file)
scene.frame_start = 1; scene.frame_end = 250; scene.frame_set(1)
scene.render.engine = 'BLENDER_EEVEE_NEXT'
scene.cycles.use_denoising = False
scene.cycles.samples = 128
scene.cycles.sampling_pattern = 'TABULATED_SOBOL'
scene.cycles.use_adaptive_sampling = False
scene.cycles.use_light_tree = False
scene.view_settings.view_transform = 'Filmic'
bpy.context.view_layer.update()

# ---- added for rendering (the .blend has no active camera and no usable light): camera, sun
cam_auto = bpy.data.cameras.new('AutoCamera')
cam_auto.lens = 50.0
cam_auto.sensor_width = 36.0
cam_auto.clip_end = 1000.0
ob_auto_camera = bpy.data.objects.new('AutoCamera', cam_auto)
scene.collection.objects.link(ob_auto_camera)
ob_auto_camera.location = (5.34467, -6.48514, 6.56765)
ob_auto_camera.rotation_euler = (1.09748, -7.21219e-08, 0.694738)
scene.camera = ob_auto_camera
light_auto_sun = bpy.data.lights.new('AutoSun', 'SUN')
light_auto_sun.energy = 3.0
light_auto_sun.angle = 0.0523599
ob_auto_sun = bpy.data.objects.new('AutoSun', light_auto_sun)
scene.collection.objects.link(ob_auto_sun)
ob_auto_sun.rotation_euler = (0.872665, 0.174533, 0.523599)
bpy.context.view_layer.update()
